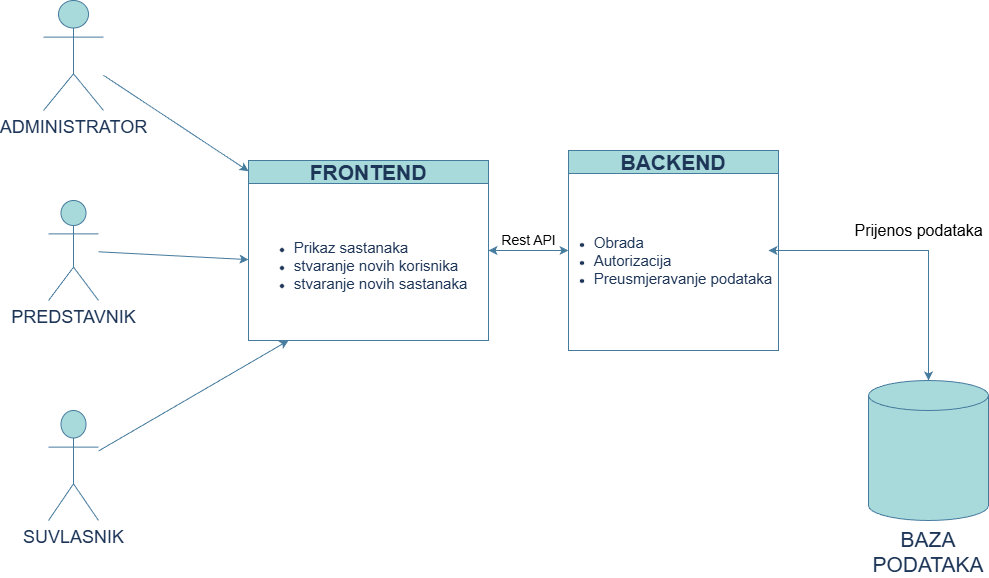

The diagram above was exported from draw.io. Its source (the exported page's mxGraphModel, read from the mxfile embedded in the PNG):
<mxGraphModel dx="1489" dy="869" grid="1" gridSize="10" guides="1" tooltips="1" connect="1" arrows="1" fold="1" page="1" pageScale="1" pageWidth="1100" pageHeight="850" background="#ffffff" math="0" shadow="0">
  <root>
    <mxCell id="0" />
    <mxCell id="1" parent="0" />
    <mxCell id="W6ixNEfh5mieSDtpgjNd-26" value="ADMINISTRATOR" style="shape=umlActor;verticalLabelPosition=bottom;verticalAlign=top;html=1;outlineConnect=0;strokeColor=#457B9D;fontColor=#1D3557;fillColor=#A8DADC;fontSize=18;labelBackgroundColor=none;" vertex="1" parent="1">
      <mxGeometry x="105" y="110" width="60" height="110" as="geometry" />
    </mxCell>
    <mxCell id="W6ixNEfh5mieSDtpgjNd-27" value="PREDSTAVNIK" style="shape=umlActor;verticalLabelPosition=bottom;verticalAlign=top;html=1;outlineConnect=0;strokeColor=#457B9D;fontColor=#1D3557;fillColor=#A8DADC;fontSize=18;labelBackgroundColor=none;" vertex="1" parent="1">
      <mxGeometry x="110" y="310" width="50" height="100" as="geometry" />
    </mxCell>
    <mxCell id="W6ixNEfh5mieSDtpgjNd-28" value="SUVLASNIK" style="shape=umlActor;verticalLabelPosition=bottom;verticalAlign=top;html=1;outlineConnect=0;strokeColor=#457B9D;fontColor=#1D3557;fillColor=#A8DADC;fontSize=18;labelBackgroundColor=none;" vertex="1" parent="1">
      <mxGeometry x="110" y="520" width="50" height="110" as="geometry" />
    </mxCell>
    <mxCell id="W6ixNEfh5mieSDtpgjNd-29" value="&lt;font style=&quot;font-size: 21px;&quot;&gt;FRONTEND&lt;/font&gt;" style="swimlane;whiteSpace=wrap;html=1;strokeColor=#457B9D;fontColor=#1D3557;fillColor=#A8DADC;labelBackgroundColor=none;" vertex="1" parent="1">
      <mxGeometry x="310" y="270" width="240" height="180" as="geometry">
        <mxRectangle x="390" y="290" width="160" height="40" as="alternateBounds" />
      </mxGeometry>
    </mxCell>
    <mxCell id="W6ixNEfh5mieSDtpgjNd-31" value="&lt;ul&gt;&lt;li style=&quot;text-align: justify;&quot;&gt;&lt;font style=&quot;font-size: 15px;&quot;&gt;Prikaz sastanaka&lt;/font&gt;&lt;/li&gt;&lt;li style=&quot;text-align: justify;&quot;&gt;&lt;font style=&quot;font-size: 15px;&quot;&gt;stvaranje novih korisnika&lt;/font&gt;&lt;/li&gt;&lt;li style=&quot;text-align: justify;&quot;&gt;&lt;font style=&quot;font-size: 15px;&quot;&gt;stvaranje novih sastanaka&lt;/font&gt;&lt;/li&gt;&lt;/ul&gt;" style="text;html=1;whiteSpace=wrap;strokeColor=none;fillColor=none;align=center;verticalAlign=middle;rounded=0;fontColor=#1D3557;labelBackgroundColor=none;" vertex="1" parent="W6ixNEfh5mieSDtpgjNd-29">
      <mxGeometry y="50" width="225" height="110" as="geometry" />
    </mxCell>
    <mxCell id="W6ixNEfh5mieSDtpgjNd-32" value="" style="endArrow=classic;html=1;rounded=0;strokeColor=#457B9D;fontColor=default;labelBackgroundColor=none;" edge="1" parent="1" source="W6ixNEfh5mieSDtpgjNd-26" target="W6ixNEfh5mieSDtpgjNd-29">
      <mxGeometry width="50" height="50" relative="1" as="geometry">
        <mxPoint x="500" y="390" as="sourcePoint" />
        <mxPoint x="550" y="340" as="targetPoint" />
      </mxGeometry>
    </mxCell>
    <mxCell id="W6ixNEfh5mieSDtpgjNd-33" value="" style="endArrow=classic;html=1;rounded=0;strokeColor=#457B9D;fontColor=default;labelBackgroundColor=none;" edge="1" parent="1" source="W6ixNEfh5mieSDtpgjNd-27" target="W6ixNEfh5mieSDtpgjNd-31">
      <mxGeometry width="50" height="50" relative="1" as="geometry">
        <mxPoint x="500" y="390" as="sourcePoint" />
        <mxPoint x="550" y="340" as="targetPoint" />
      </mxGeometry>
    </mxCell>
    <mxCell id="W6ixNEfh5mieSDtpgjNd-34" value="" style="endArrow=classic;html=1;rounded=0;strokeColor=#457B9D;fontColor=default;labelBackgroundColor=none;" edge="1" parent="1" source="W6ixNEfh5mieSDtpgjNd-28">
      <mxGeometry width="50" height="50" relative="1" as="geometry">
        <mxPoint x="500" y="390" as="sourcePoint" />
        <mxPoint x="350" y="450" as="targetPoint" />
      </mxGeometry>
    </mxCell>
    <mxCell id="W6ixNEfh5mieSDtpgjNd-35" value="&lt;font style=&quot;font-size: 21px;&quot;&gt;BACKEND&lt;/font&gt;" style="swimlane;whiteSpace=wrap;html=1;strokeColor=#457B9D;fontColor=#1D3557;fillColor=#A8DADC;labelBackgroundColor=none;" vertex="1" parent="1">
      <mxGeometry x="630" y="260" width="210" height="200" as="geometry" />
    </mxCell>
    <mxCell id="W6ixNEfh5mieSDtpgjNd-37" value="&lt;ul&gt;&lt;li style=&quot;text-align: justify;&quot;&gt;&lt;font style=&quot;font-size: 15px;&quot;&gt;Obrada&lt;/font&gt;&lt;/li&gt;&lt;li style=&quot;text-align: justify;&quot;&gt;&lt;font style=&quot;font-size: 15px;&quot;&gt;Autorizacija&lt;/font&gt;&lt;/li&gt;&lt;li style=&quot;text-align: justify;&quot;&gt;&lt;font style=&quot;font-size: 15px;&quot;&gt;Preusmjeravanje podataka&lt;/font&gt;&lt;/li&gt;&lt;/ul&gt;" style="text;html=1;whiteSpace=wrap;strokeColor=none;fillColor=none;align=center;verticalAlign=middle;rounded=0;fontColor=#1D3557;labelBackgroundColor=none;" vertex="1" parent="W6ixNEfh5mieSDtpgjNd-35">
      <mxGeometry x="-20" y="55" width="230" height="110" as="geometry" />
    </mxCell>
    <mxCell id="W6ixNEfh5mieSDtpgjNd-36" value="&lt;font style=&quot;font-size: 14px;&quot;&gt;Rest API&lt;/font&gt;" style="endArrow=classic;html=1;rounded=0;strokeColor=#457B9D;fontColor=default;entryX=0;entryY=0.5;entryDx=0;entryDy=0;exitX=1;exitY=0.5;exitDx=0;exitDy=0;startArrow=classic;startFill=1;labelBackgroundColor=none;" edge="1" parent="1" source="W6ixNEfh5mieSDtpgjNd-29" target="W6ixNEfh5mieSDtpgjNd-35">
      <mxGeometry y="10" width="50" height="50" relative="1" as="geometry">
        <mxPoint x="500" y="390" as="sourcePoint" />
        <mxPoint x="550" y="340" as="targetPoint" />
        <mxPoint as="offset" />
      </mxGeometry>
    </mxCell>
    <mxCell id="W6ixNEfh5mieSDtpgjNd-38" value="&lt;font style=&quot;font-size: 21px;&quot;&gt;BAZA PODATAKA&lt;/font&gt;" style="shape=cylinder3;whiteSpace=wrap;html=1;boundedLbl=1;backgroundOutline=1;size=15;strokeColor=#457B9D;fontColor=#1D3557;fillColor=#A8DADC;labelPosition=center;verticalLabelPosition=bottom;align=center;verticalAlign=top;labelBackgroundColor=none;" vertex="1" parent="1">
      <mxGeometry x="930" y="490" width="120" height="140" as="geometry" />
    </mxCell>
    <mxCell id="W6ixNEfh5mieSDtpgjNd-39" value="&lt;font style=&quot;font-size: 16px;&quot;&gt;Prijenos podataka&lt;/font&gt;" style="endArrow=classic;startArrow=classic;html=1;rounded=0;strokeColor=#457B9D;fontColor=default;entryX=0.5;entryY=0;entryDx=0;entryDy=0;entryPerimeter=0;labelBackgroundColor=none;" edge="1" parent="1" target="W6ixNEfh5mieSDtpgjNd-38">
      <mxGeometry x="0.0345" y="20" width="50" height="50" relative="1" as="geometry">
        <mxPoint x="830" y="360" as="sourcePoint" />
        <mxPoint x="550" y="330" as="targetPoint" />
        <Array as="points">
          <mxPoint x="990" y="360" />
        </Array>
        <mxPoint as="offset" />
      </mxGeometry>
    </mxCell>
  </root>
</mxGraphModel>